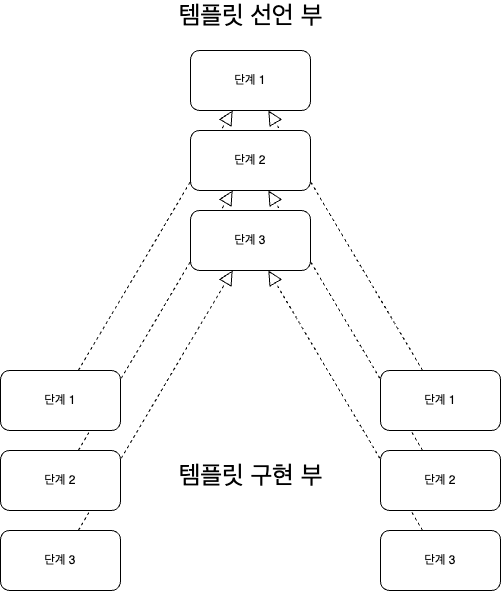

The diagram above was exported from draw.io. Its source (the exported page's mxGraphModel, read from the mxfile embedded in the PNG):
<mxGraphModel dx="1018" dy="1466" grid="1" gridSize="10" guides="1" tooltips="1" connect="1" arrows="1" fold="1" page="1" pageScale="1" pageWidth="850" pageHeight="1100" math="0" shadow="0">
  <root>
    <mxCell id="0" />
    <mxCell id="1" parent="0" />
    <mxCell id="bbibyD5HpL1KquB3xewL-16" value="" style="endArrow=block;dashed=1;endFill=0;endSize=12;html=1;rounded=0;fontSize=25;" edge="1" parent="1" source="bbibyD5HpL1KquB3xewL-17" target="bbibyD5HpL1KquB3xewL-1">
      <mxGeometry width="160" relative="1" as="geometry">
        <mxPoint x="340" y="720" as="sourcePoint" />
        <mxPoint x="500" y="720" as="targetPoint" />
      </mxGeometry>
    </mxCell>
    <mxCell id="bbibyD5HpL1KquB3xewL-23" value="" style="endArrow=block;dashed=1;endFill=0;endSize=12;html=1;rounded=0;fontSize=25;" edge="1" parent="1" source="bbibyD5HpL1KquB3xewL-21" target="bbibyD5HpL1KquB3xewL-2">
      <mxGeometry width="160" relative="1" as="geometry">
        <mxPoint x="297.8125" y="570" as="sourcePoint" />
        <mxPoint x="452.1875" y="310" as="targetPoint" />
      </mxGeometry>
    </mxCell>
    <mxCell id="bbibyD5HpL1KquB3xewL-24" value="" style="endArrow=block;dashed=1;endFill=0;endSize=12;html=1;rounded=0;fontSize=25;" edge="1" parent="1" source="bbibyD5HpL1KquB3xewL-18" target="bbibyD5HpL1KquB3xewL-2">
      <mxGeometry width="160" relative="1" as="geometry">
        <mxPoint x="297.8125" y="570" as="sourcePoint" />
        <mxPoint x="452.1875" y="310" as="targetPoint" />
      </mxGeometry>
    </mxCell>
    <mxCell id="bbibyD5HpL1KquB3xewL-26" value="" style="endArrow=block;dashed=1;endFill=0;endSize=12;html=1;rounded=0;fontSize=25;" edge="1" parent="1" source="bbibyD5HpL1KquB3xewL-20" target="bbibyD5HpL1KquB3xewL-1">
      <mxGeometry width="160" relative="1" as="geometry">
        <mxPoint x="297.8125" y="570" as="sourcePoint" />
        <mxPoint x="452.1875" y="310" as="targetPoint" />
      </mxGeometry>
    </mxCell>
    <mxCell id="bbibyD5HpL1KquB3xewL-27" value="" style="endArrow=block;dashed=1;endFill=0;endSize=12;html=1;rounded=0;fontSize=25;" edge="1" parent="1" source="bbibyD5HpL1KquB3xewL-22" target="bbibyD5HpL1KquB3xewL-4">
      <mxGeometry width="160" relative="1" as="geometry">
        <mxPoint x="642.1875" y="650" as="sourcePoint" />
        <mxPoint x="487.8125" y="390" as="targetPoint" />
      </mxGeometry>
    </mxCell>
    <mxCell id="bbibyD5HpL1KquB3xewL-28" value="" style="endArrow=block;dashed=1;endFill=0;endSize=12;html=1;rounded=0;fontSize=25;" edge="1" parent="1" source="bbibyD5HpL1KquB3xewL-19" target="bbibyD5HpL1KquB3xewL-4">
      <mxGeometry width="160" relative="1" as="geometry">
        <mxPoint x="297.8125" y="650" as="sourcePoint" />
        <mxPoint x="452.1875" y="390" as="targetPoint" />
      </mxGeometry>
    </mxCell>
    <mxCell id="bbibyD5HpL1KquB3xewL-1" value="단계 1" style="rounded=1;whiteSpace=wrap;html=1;" vertex="1" parent="1">
      <mxGeometry x="400" y="240" width="120" height="60" as="geometry" />
    </mxCell>
    <mxCell id="bbibyD5HpL1KquB3xewL-2" value="단계 2" style="rounded=1;whiteSpace=wrap;html=1;" vertex="1" parent="1">
      <mxGeometry x="400" y="320" width="120" height="60" as="geometry" />
    </mxCell>
    <mxCell id="bbibyD5HpL1KquB3xewL-4" value="단계 3" style="rounded=1;whiteSpace=wrap;html=1;" vertex="1" parent="1">
      <mxGeometry x="400" y="400" width="120" height="60" as="geometry" />
    </mxCell>
    <mxCell id="bbibyD5HpL1KquB3xewL-5" value="템플릿 선언 부" style="text;html=1;align=center;verticalAlign=middle;whiteSpace=wrap;rounded=0;fontSize=25;fillColor=default;" vertex="1" parent="1">
      <mxGeometry x="377.5" y="190" width="165" height="30" as="geometry" />
    </mxCell>
    <mxCell id="bbibyD5HpL1KquB3xewL-12" value="템플릿 구현 부" style="text;html=1;align=center;verticalAlign=middle;whiteSpace=wrap;rounded=0;fontSize=25;fillColor=default;" vertex="1" parent="1">
      <mxGeometry x="377.5" y="650" width="165" height="30" as="geometry" />
    </mxCell>
    <mxCell id="bbibyD5HpL1KquB3xewL-17" value="단계 1" style="rounded=1;whiteSpace=wrap;html=1;" vertex="1" parent="1">
      <mxGeometry x="210" y="560" width="120" height="60" as="geometry" />
    </mxCell>
    <mxCell id="bbibyD5HpL1KquB3xewL-18" value="단계 2" style="rounded=1;whiteSpace=wrap;html=1;" vertex="1" parent="1">
      <mxGeometry x="210" y="640" width="120" height="60" as="geometry" />
    </mxCell>
    <mxCell id="bbibyD5HpL1KquB3xewL-19" value="단계 3" style="rounded=1;whiteSpace=wrap;html=1;" vertex="1" parent="1">
      <mxGeometry x="210" y="720" width="120" height="60" as="geometry" />
    </mxCell>
    <mxCell id="bbibyD5HpL1KquB3xewL-20" value="단계 1" style="rounded=1;whiteSpace=wrap;html=1;" vertex="1" parent="1">
      <mxGeometry x="590" y="560" width="120" height="60" as="geometry" />
    </mxCell>
    <mxCell id="bbibyD5HpL1KquB3xewL-21" value="단계 2" style="rounded=1;whiteSpace=wrap;html=1;" vertex="1" parent="1">
      <mxGeometry x="590" y="640" width="120" height="60" as="geometry" />
    </mxCell>
    <mxCell id="bbibyD5HpL1KquB3xewL-22" value="단계 3" style="rounded=1;whiteSpace=wrap;html=1;" vertex="1" parent="1">
      <mxGeometry x="590" y="720" width="120" height="60" as="geometry" />
    </mxCell>
  </root>
</mxGraphModel>